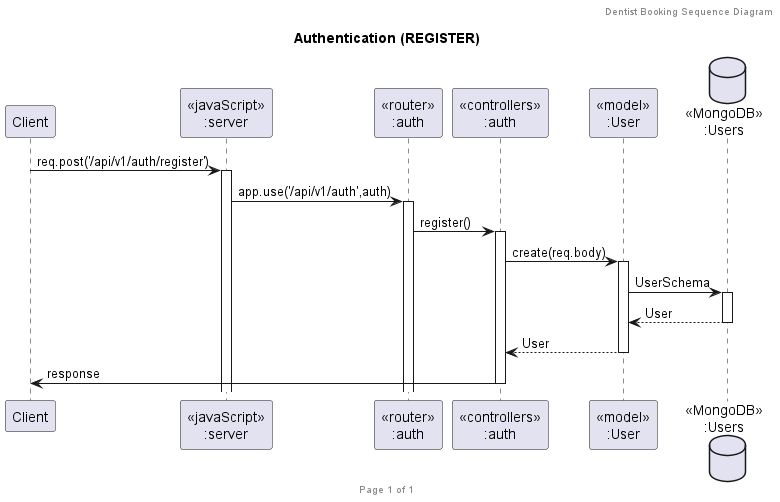

The diagram above was rendered by PlantUML. Its source (embedded in the PNG):
@startuml Authentication (REGISTER)

header Dentist Booking Sequence Diagram
footer Page %page% of %lastpage%
title "Authentication (REGISTER)"

participant "Client" as client
participant "<<javaScript>>\n:server" as server
participant "<<router>>\n:auth" as routerAuth
participant "<<controllers>>\n:auth" as controllersAuth
participant "<<model>>\n:User" as modelUser
database "<<MongoDB>>\n:Users" as UsersDatabase

client->server ++:req.post('/api/v1/auth/register')
server->routerAuth ++:app.use('/api/v1/auth',auth)
routerAuth -> controllersAuth ++: register()
controllersAuth->modelUser ++:create(req.body)
modelUser -> UsersDatabase ++: UserSchema
UsersDatabase --> modelUser --: User
controllersAuth <-- modelUser --: User
controllersAuth->client --:response

@enduml